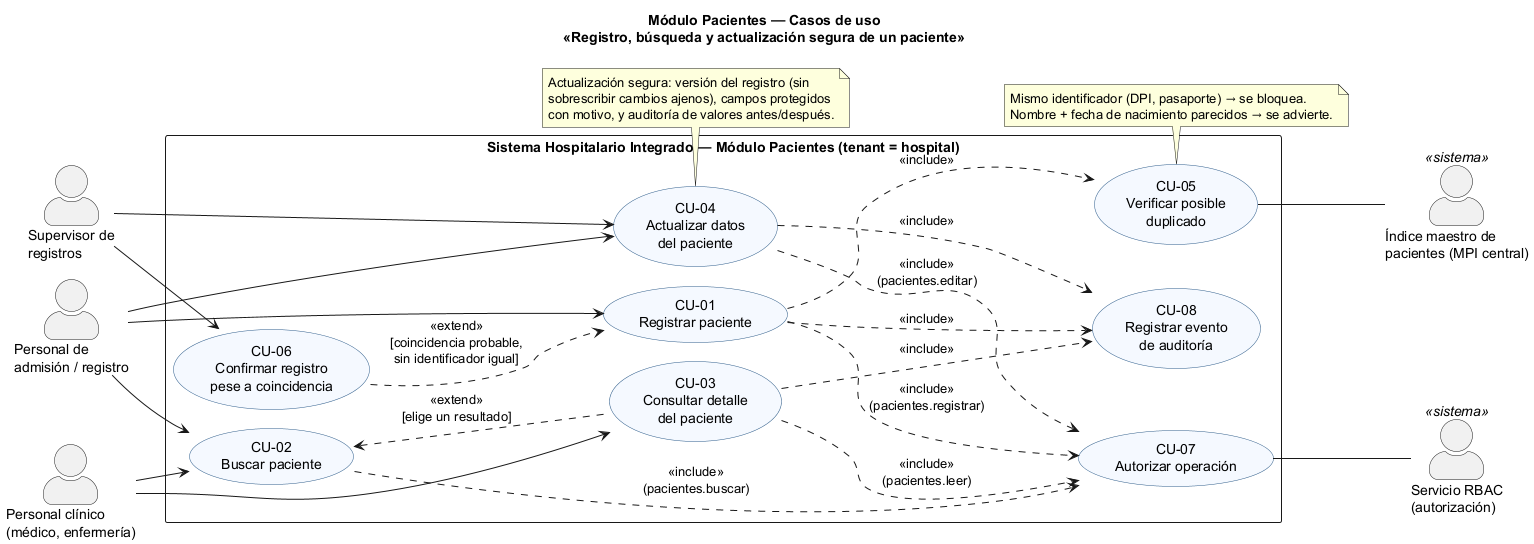

The diagram above was rendered by PlantUML. Its source (embedded in the PNG):
@startuml semana-01-casos-de-uso
!pragma layout smetana
title Módulo Pacientes — Casos de uso\n«Registro, búsqueda y actualización segura de un paciente»
left to right direction
skinparam packageStyle rectangle
skinparam actorStyle awesome
skinparam usecase {
  BackgroundColor #F5F9FF
  BorderColor #2F5D8A
}

actor "Personal de\nadmisión / registro" as Admision
actor "Personal clínico\n(médico, enfermería)" as Clinico
actor "Supervisor de\nregistros" as Supervisor
actor "Servicio RBAC\n(autorización)" as RBAC <<sistema>>
actor "Índice maestro de\npacientes (MPI central)" as MPI <<sistema>>

rectangle "Sistema Hospitalario Integrado — Módulo Pacientes (tenant = hospital)" {
  usecase "CU-01\nRegistrar paciente" as CU01
  usecase "CU-02\nBuscar paciente" as CU02
  usecase "CU-03\nConsultar detalle\ndel paciente" as CU03
  usecase "CU-04\nActualizar datos\ndel paciente" as CU04
  usecase "CU-05\nVerificar posible\nduplicado" as CU05
  usecase "CU-06\nConfirmar registro\npese a coincidencia" as CU06
  usecase "CU-07\nAutorizar operación" as CU07
  usecase "CU-08\nRegistrar evento\nde auditoría" as CU08
}

Admision --> CU01
Admision --> CU02
Admision --> CU04
Clinico --> CU02
Clinico --> CU03
Supervisor --> CU06
Supervisor --> CU04

CU01 ..> CU05 : <<include>>
CU06 ..> CU01 : <<extend>>\n[coincidencia probable,\nsin identificador igual]
CU02 <.. CU03 : <<extend>>\n[elige un resultado]
CU01 ..> CU07 : <<include>>\n(pacientes.registrar)
CU02 ..> CU07 : <<include>>\n(pacientes.buscar)
CU03 ..> CU07 : <<include>>\n(pacientes.leer)
CU04 ..> CU07 : <<include>>\n(pacientes.editar)
CU01 ..> CU08 : <<include>>
CU03 ..> CU08 : <<include>>
CU04 ..> CU08 : <<include>>

CU07 -- RBAC
CU05 -- MPI

note bottom of CU04
  Actualización segura: versión del registro (sin
  sobrescribir cambios ajenos), campos protegidos
  con motivo, y auditoría de valores antes/después.
end note
note bottom of CU05
  Mismo identificador (DPI, pasaporte) → se bloquea.
  Nombre + fecha de nacimiento parecidos → se advierte.
end note
@enduml